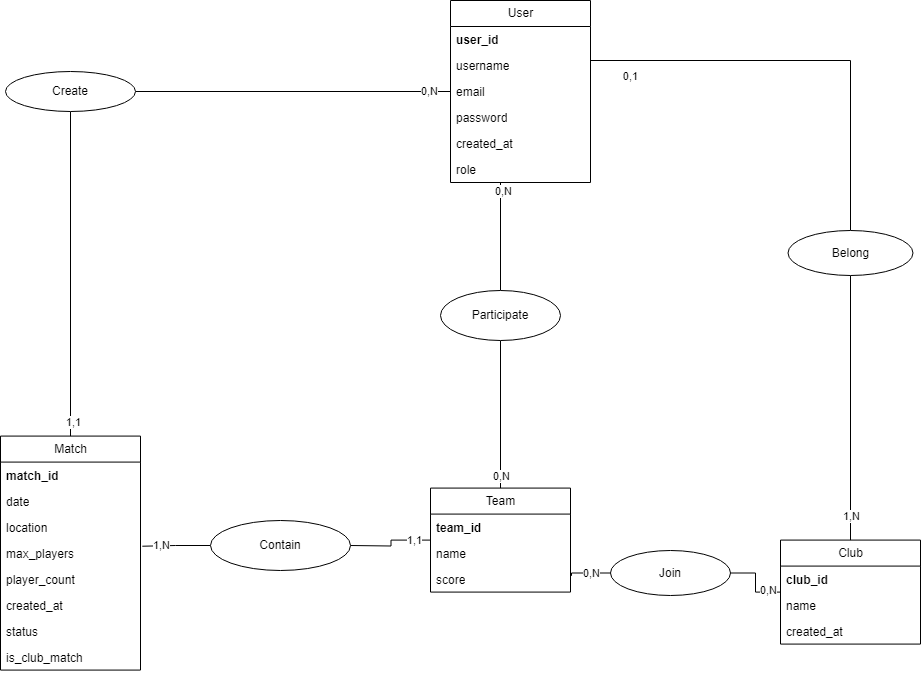

The diagram above was exported from draw.io. Its source (the exported page's mxGraphModel, read from the mxfile embedded in the PNG):
<mxGraphModel dx="2261" dy="2073" grid="1" gridSize="10" guides="1" tooltips="1" connect="1" arrows="1" fold="1" page="1" pageScale="1" pageWidth="827" pageHeight="1169" background="none" math="0" shadow="0">
  <root>
    <mxCell id="0" />
    <mxCell id="1" parent="0" />
    <mxCell id="NJVvF5t4o71iBQingUIH-2" style="edgeStyle=orthogonalEdgeStyle;rounded=0;orthogonalLoop=1;jettySize=auto;html=1;endArrow=none;endFill=0;" parent="1" source="NJVvF5t4o71iBQingUIH-5" target="3wjp1ItKfwECcYV-Bwi8-92" edge="1">
      <mxGeometry relative="1" as="geometry" />
    </mxCell>
    <mxCell id="NJVvF5t4o71iBQingUIH-7" value="1,1" style="edgeLabel;html=1;align=center;verticalAlign=middle;resizable=0;points=[];" parent="NJVvF5t4o71iBQingUIH-2" vertex="1" connectable="0">
      <mxGeometry x="0.9107" y="2" relative="1" as="geometry">
        <mxPoint as="offset" />
      </mxGeometry>
    </mxCell>
    <mxCell id="3wjp1ItKfwECcYV-Bwi8-82" value="User" style="swimlane;fontStyle=0;childLayout=stackLayout;horizontal=1;startSize=26;fillColor=none;horizontalStack=0;resizeParent=1;resizeParentMax=0;resizeLast=0;collapsible=1;marginBottom=0;html=1;" parent="1" vertex="1">
      <mxGeometry x="-310" y="-50" width="140" height="182" as="geometry" />
    </mxCell>
    <mxCell id="3wjp1ItKfwECcYV-Bwi8-83" value="&lt;b&gt;user_id&amp;nbsp;&lt;/b&gt;" style="text;strokeColor=none;fillColor=none;align=left;verticalAlign=top;spacingLeft=4;spacingRight=4;overflow=hidden;rotatable=0;points=[[0,0.5],[1,0.5]];portConstraint=eastwest;whiteSpace=wrap;html=1;" parent="3wjp1ItKfwECcYV-Bwi8-82" vertex="1">
      <mxGeometry y="26" width="140" height="26" as="geometry" />
    </mxCell>
    <mxCell id="3wjp1ItKfwECcYV-Bwi8-84" value="username" style="text;strokeColor=none;fillColor=none;align=left;verticalAlign=top;spacingLeft=4;spacingRight=4;overflow=hidden;rotatable=0;points=[[0,0.5],[1,0.5]];portConstraint=eastwest;whiteSpace=wrap;html=1;" parent="3wjp1ItKfwECcYV-Bwi8-82" vertex="1">
      <mxGeometry y="52" width="140" height="26" as="geometry" />
    </mxCell>
    <mxCell id="3wjp1ItKfwECcYV-Bwi8-85" value="email" style="text;strokeColor=none;fillColor=none;align=left;verticalAlign=top;spacingLeft=4;spacingRight=4;overflow=hidden;rotatable=0;points=[[0,0.5],[1,0.5]];portConstraint=eastwest;whiteSpace=wrap;html=1;" parent="3wjp1ItKfwECcYV-Bwi8-82" vertex="1">
      <mxGeometry y="78" width="140" height="26" as="geometry" />
    </mxCell>
    <mxCell id="3wjp1ItKfwECcYV-Bwi8-90" value="password" style="text;strokeColor=none;fillColor=none;align=left;verticalAlign=top;spacingLeft=4;spacingRight=4;overflow=hidden;rotatable=0;points=[[0,0.5],[1,0.5]];portConstraint=eastwest;whiteSpace=wrap;html=1;" parent="3wjp1ItKfwECcYV-Bwi8-82" vertex="1">
      <mxGeometry y="104" width="140" height="26" as="geometry" />
    </mxCell>
    <mxCell id="3wjp1ItKfwECcYV-Bwi8-91" value="created_at" style="text;strokeColor=none;fillColor=none;align=left;verticalAlign=top;spacingLeft=4;spacingRight=4;overflow=hidden;rotatable=0;points=[[0,0.5],[1,0.5]];portConstraint=eastwest;whiteSpace=wrap;html=1;" parent="3wjp1ItKfwECcYV-Bwi8-82" vertex="1">
      <mxGeometry y="130" width="140" height="26" as="geometry" />
    </mxCell>
    <mxCell id="NJVvF5t4o71iBQingUIH-1" value="role" style="text;strokeColor=none;fillColor=none;align=left;verticalAlign=top;spacingLeft=4;spacingRight=4;overflow=hidden;rotatable=0;points=[[0,0.5],[1,0.5]];portConstraint=eastwest;whiteSpace=wrap;html=1;" parent="3wjp1ItKfwECcYV-Bwi8-82" vertex="1">
      <mxGeometry y="156" width="140" height="26" as="geometry" />
    </mxCell>
    <mxCell id="3wjp1ItKfwECcYV-Bwi8-92" value="Match" style="swimlane;fontStyle=0;childLayout=stackLayout;horizontal=1;startSize=26;fillColor=none;horizontalStack=0;resizeParent=1;resizeParentMax=0;resizeLast=0;collapsible=1;marginBottom=0;html=1;" parent="1" vertex="1">
      <mxGeometry x="-760" y="385.58" width="140" height="234" as="geometry" />
    </mxCell>
    <mxCell id="3wjp1ItKfwECcYV-Bwi8-93" value="&lt;b&gt;match_id&lt;/b&gt;" style="text;strokeColor=none;fillColor=none;align=left;verticalAlign=top;spacingLeft=4;spacingRight=4;overflow=hidden;rotatable=0;points=[[0,0.5],[1,0.5]];portConstraint=eastwest;whiteSpace=wrap;html=1;" parent="3wjp1ItKfwECcYV-Bwi8-92" vertex="1">
      <mxGeometry y="26" width="140" height="26" as="geometry" />
    </mxCell>
    <mxCell id="3wjp1ItKfwECcYV-Bwi8-94" value="date" style="text;strokeColor=none;fillColor=none;align=left;verticalAlign=top;spacingLeft=4;spacingRight=4;overflow=hidden;rotatable=0;points=[[0,0.5],[1,0.5]];portConstraint=eastwest;whiteSpace=wrap;html=1;" parent="3wjp1ItKfwECcYV-Bwi8-92" vertex="1">
      <mxGeometry y="52" width="140" height="26" as="geometry" />
    </mxCell>
    <mxCell id="3wjp1ItKfwECcYV-Bwi8-95" value="location" style="text;strokeColor=none;fillColor=none;align=left;verticalAlign=top;spacingLeft=4;spacingRight=4;overflow=hidden;rotatable=0;points=[[0,0.5],[1,0.5]];portConstraint=eastwest;whiteSpace=wrap;html=1;" parent="3wjp1ItKfwECcYV-Bwi8-92" vertex="1">
      <mxGeometry y="78" width="140" height="26" as="geometry" />
    </mxCell>
    <mxCell id="3wjp1ItKfwECcYV-Bwi8-96" value="max_players" style="text;strokeColor=none;fillColor=none;align=left;verticalAlign=top;spacingLeft=4;spacingRight=4;overflow=hidden;rotatable=0;points=[[0,0.5],[1,0.5]];portConstraint=eastwest;whiteSpace=wrap;html=1;" parent="3wjp1ItKfwECcYV-Bwi8-92" vertex="1">
      <mxGeometry y="104" width="140" height="26" as="geometry" />
    </mxCell>
    <mxCell id="TBK-Ih02_hTE8HgUlPic-37" value="player_count" style="text;strokeColor=none;fillColor=none;align=left;verticalAlign=top;spacingLeft=4;spacingRight=4;overflow=hidden;rotatable=0;points=[[0,0.5],[1,0.5]];portConstraint=eastwest;whiteSpace=wrap;html=1;" parent="3wjp1ItKfwECcYV-Bwi8-92" vertex="1">
      <mxGeometry y="130" width="140" height="26" as="geometry" />
    </mxCell>
    <mxCell id="3wjp1ItKfwECcYV-Bwi8-97" value="created_at" style="text;strokeColor=none;fillColor=none;align=left;verticalAlign=top;spacingLeft=4;spacingRight=4;overflow=hidden;rotatable=0;points=[[0,0.5],[1,0.5]];portConstraint=eastwest;whiteSpace=wrap;html=1;" parent="3wjp1ItKfwECcYV-Bwi8-92" vertex="1">
      <mxGeometry y="156" width="140" height="26" as="geometry" />
    </mxCell>
    <mxCell id="3wjp1ItKfwECcYV-Bwi8-98" value="status" style="text;strokeColor=none;fillColor=none;align=left;verticalAlign=top;spacingLeft=4;spacingRight=4;overflow=hidden;rotatable=0;points=[[0,0.5],[1,0.5]];portConstraint=eastwest;whiteSpace=wrap;html=1;" parent="3wjp1ItKfwECcYV-Bwi8-92" vertex="1">
      <mxGeometry y="182" width="140" height="26" as="geometry" />
    </mxCell>
    <mxCell id="3wjp1ItKfwECcYV-Bwi8-99" value="is_club_match" style="text;strokeColor=none;fillColor=none;align=left;verticalAlign=top;spacingLeft=4;spacingRight=4;overflow=hidden;rotatable=0;points=[[0,0.5],[1,0.5]];portConstraint=eastwest;whiteSpace=wrap;html=1;" parent="3wjp1ItKfwECcYV-Bwi8-92" vertex="1">
      <mxGeometry y="208" width="140" height="26" as="geometry" />
    </mxCell>
    <mxCell id="3wjp1ItKfwECcYV-Bwi8-100" value="Club" style="swimlane;fontStyle=0;childLayout=stackLayout;horizontal=1;startSize=26;fillColor=none;horizontalStack=0;resizeParent=1;resizeParentMax=0;resizeLast=0;collapsible=1;marginBottom=0;html=1;" parent="1" vertex="1">
      <mxGeometry x="20" y="489.58000000000004" width="140" height="104" as="geometry" />
    </mxCell>
    <mxCell id="3wjp1ItKfwECcYV-Bwi8-101" value="&lt;b&gt;club_id&lt;/b&gt;" style="text;strokeColor=none;fillColor=none;align=left;verticalAlign=top;spacingLeft=4;spacingRight=4;overflow=hidden;rotatable=0;points=[[0,0.5],[1,0.5]];portConstraint=eastwest;whiteSpace=wrap;html=1;" parent="3wjp1ItKfwECcYV-Bwi8-100" vertex="1">
      <mxGeometry y="26" width="140" height="26" as="geometry" />
    </mxCell>
    <mxCell id="3wjp1ItKfwECcYV-Bwi8-102" value="name" style="text;strokeColor=none;fillColor=none;align=left;verticalAlign=top;spacingLeft=4;spacingRight=4;overflow=hidden;rotatable=0;points=[[0,0.5],[1,0.5]];portConstraint=eastwest;whiteSpace=wrap;html=1;" parent="3wjp1ItKfwECcYV-Bwi8-100" vertex="1">
      <mxGeometry y="52" width="140" height="26" as="geometry" />
    </mxCell>
    <mxCell id="3wjp1ItKfwECcYV-Bwi8-105" value="created_at" style="text;strokeColor=none;fillColor=none;align=left;verticalAlign=top;spacingLeft=4;spacingRight=4;overflow=hidden;rotatable=0;points=[[0,0.5],[1,0.5]];portConstraint=eastwest;whiteSpace=wrap;html=1;" parent="3wjp1ItKfwECcYV-Bwi8-100" vertex="1">
      <mxGeometry y="78" width="140" height="26" as="geometry" />
    </mxCell>
    <mxCell id="3wjp1ItKfwECcYV-Bwi8-114" style="edgeStyle=orthogonalEdgeStyle;rounded=0;orthogonalLoop=1;jettySize=auto;html=1;endArrow=none;endFill=0;" parent="1" source="H8fp3sSYfW41LBCDFNIx-36" target="3wjp1ItKfwECcYV-Bwi8-100" edge="1">
      <mxGeometry relative="1" as="geometry">
        <Array as="points" />
      </mxGeometry>
    </mxCell>
    <mxCell id="3wjp1ItKfwECcYV-Bwi8-117" value="1,N" style="edgeLabel;html=1;align=center;verticalAlign=middle;resizable=0;points=[];" parent="3wjp1ItKfwECcYV-Bwi8-114" vertex="1" connectable="0">
      <mxGeometry x="0.9003" y="-1" relative="1" as="geometry">
        <mxPoint x="1" y="-11" as="offset" />
      </mxGeometry>
    </mxCell>
    <mxCell id="3wjp1ItKfwECcYV-Bwi8-121" value="Team" style="swimlane;fontStyle=0;childLayout=stackLayout;horizontal=1;startSize=26;fillColor=none;horizontalStack=0;resizeParent=1;resizeParentMax=0;resizeLast=0;collapsible=1;marginBottom=0;html=1;" parent="1" vertex="1">
      <mxGeometry x="-330" y="437.58" width="140" height="104" as="geometry">
        <mxRectangle x="-60" y="256" width="110" height="30" as="alternateBounds" />
      </mxGeometry>
    </mxCell>
    <mxCell id="3wjp1ItKfwECcYV-Bwi8-122" value="&lt;b&gt;team_id&lt;/b&gt;" style="text;strokeColor=none;fillColor=none;align=left;verticalAlign=top;spacingLeft=4;spacingRight=4;overflow=hidden;rotatable=0;points=[[0,0.5],[1,0.5]];portConstraint=eastwest;whiteSpace=wrap;html=1;" parent="3wjp1ItKfwECcYV-Bwi8-121" vertex="1">
      <mxGeometry y="26" width="140" height="26" as="geometry" />
    </mxCell>
    <mxCell id="3wjp1ItKfwECcYV-Bwi8-124" value="name" style="text;strokeColor=none;fillColor=none;align=left;verticalAlign=top;spacingLeft=4;spacingRight=4;overflow=hidden;rotatable=0;points=[[0,0.5],[1,0.5]];portConstraint=eastwest;whiteSpace=wrap;html=1;" parent="3wjp1ItKfwECcYV-Bwi8-121" vertex="1">
      <mxGeometry y="52" width="140" height="26" as="geometry" />
    </mxCell>
    <mxCell id="TBK-Ih02_hTE8HgUlPic-39" value="score" style="text;strokeColor=none;fillColor=none;align=left;verticalAlign=top;spacingLeft=4;spacingRight=4;overflow=hidden;rotatable=0;points=[[0,0.5],[1,0.5]];portConstraint=eastwest;whiteSpace=wrap;html=1;" parent="3wjp1ItKfwECcYV-Bwi8-121" vertex="1">
      <mxGeometry y="78" width="140" height="26" as="geometry" />
    </mxCell>
    <mxCell id="3wjp1ItKfwECcYV-Bwi8-146" style="edgeStyle=orthogonalEdgeStyle;rounded=0;orthogonalLoop=1;jettySize=auto;html=1;entryX=0.5;entryY=0;entryDx=0;entryDy=0;endArrow=none;endFill=0;" parent="1" source="H8fp3sSYfW41LBCDFNIx-18" target="3wjp1ItKfwECcYV-Bwi8-121" edge="1">
      <mxGeometry relative="1" as="geometry" />
    </mxCell>
    <mxCell id="TBK-Ih02_hTE8HgUlPic-2" value="0,N" style="edgeLabel;html=1;align=center;verticalAlign=middle;resizable=0;points=[];" parent="3wjp1ItKfwECcYV-Bwi8-146" vertex="1" connectable="0">
      <mxGeometry x="0.9202" relative="1" as="geometry">
        <mxPoint y="-7" as="offset" />
      </mxGeometry>
    </mxCell>
    <mxCell id="TBK-Ih02_hTE8HgUlPic-13" style="edgeStyle=orthogonalEdgeStyle;rounded=0;orthogonalLoop=1;jettySize=auto;html=1;entryX=1.013;entryY=0.236;entryDx=0;entryDy=0;endArrow=none;endFill=0;entryPerimeter=0;" parent="1" source="H8fp3sSYfW41LBCDFNIx-28" target="3wjp1ItKfwECcYV-Bwi8-96" edge="1">
      <mxGeometry relative="1" as="geometry" />
    </mxCell>
    <mxCell id="TBK-Ih02_hTE8HgUlPic-17" value="1,N" style="edgeLabel;html=1;align=center;verticalAlign=middle;resizable=0;points=[];" parent="TBK-Ih02_hTE8HgUlPic-13" vertex="1" connectable="0">
      <mxGeometry x="0.8399" y="1" relative="1" as="geometry">
        <mxPoint x="13" y="-2" as="offset" />
      </mxGeometry>
    </mxCell>
    <mxCell id="H8fp3sSYfW41LBCDFNIx-15" value="" style="edgeStyle=orthogonalEdgeStyle;rounded=0;orthogonalLoop=1;jettySize=auto;html=1;entryX=0.5;entryY=0;entryDx=0;entryDy=0;endArrow=none;endFill=0;" parent="1" source="3wjp1ItKfwECcYV-Bwi8-82" target="H8fp3sSYfW41LBCDFNIx-18" edge="1">
      <mxGeometry relative="1" as="geometry">
        <mxPoint x="344" y="134" as="sourcePoint" />
        <mxPoint x="-40" y="210" as="targetPoint" />
        <Array as="points">
          <mxPoint x="-260" y="240" />
        </Array>
      </mxGeometry>
    </mxCell>
    <mxCell id="H8fp3sSYfW41LBCDFNIx-17" value="0,N" style="edgeLabel;html=1;align=center;verticalAlign=middle;resizable=0;points=[];" parent="H8fp3sSYfW41LBCDFNIx-15" vertex="1" connectable="0">
      <mxGeometry x="-0.8441" y="2" relative="1" as="geometry">
        <mxPoint as="offset" />
      </mxGeometry>
    </mxCell>
    <mxCell id="H8fp3sSYfW41LBCDFNIx-18" value="Participate" style="ellipse;whiteSpace=wrap;html=1;" parent="1" vertex="1">
      <mxGeometry x="-320" y="240" width="120" height="50" as="geometry" />
    </mxCell>
    <mxCell id="H8fp3sSYfW41LBCDFNIx-25" value="" style="edgeStyle=orthogonalEdgeStyle;rounded=0;orthogonalLoop=1;jettySize=auto;html=1;entryX=1;entryY=0.5;entryDx=0;entryDy=0;endArrow=none;endFill=0;" parent="1" source="3wjp1ItKfwECcYV-Bwi8-121" edge="1">
      <mxGeometry relative="1" as="geometry">
        <mxPoint x="-330" y="528.6190476190476" as="sourcePoint" />
        <mxPoint x="-410" y="495" as="targetPoint" />
      </mxGeometry>
    </mxCell>
    <mxCell id="H8fp3sSYfW41LBCDFNIx-26" value="1,1" style="edgeLabel;html=1;align=center;verticalAlign=middle;resizable=0;points=[];" parent="H8fp3sSYfW41LBCDFNIx-25" vertex="1" connectable="0">
      <mxGeometry x="-0.8066" y="-1" relative="1" as="geometry">
        <mxPoint x="-9" y="1" as="offset" />
      </mxGeometry>
    </mxCell>
    <mxCell id="H8fp3sSYfW41LBCDFNIx-28" value="Contain" style="ellipse;whiteSpace=wrap;html=1;" parent="1" vertex="1">
      <mxGeometry x="-550" y="470" width="140" height="50" as="geometry" />
    </mxCell>
    <mxCell id="H8fp3sSYfW41LBCDFNIx-33" value="" style="edgeStyle=orthogonalEdgeStyle;rounded=0;orthogonalLoop=1;jettySize=auto;html=1;endArrow=none;endFill=0;entryX=0.5;entryY=0;entryDx=0;entryDy=0;" parent="1" source="3wjp1ItKfwECcYV-Bwi8-82" target="H8fp3sSYfW41LBCDFNIx-36" edge="1">
      <mxGeometry relative="1" as="geometry">
        <mxPoint x="-67.5" y="10.000000000000192" as="sourcePoint" />
        <mxPoint x="132.5" y="193.94199279423444" as="targetPoint" />
        <Array as="points">
          <mxPoint x="90" y="10" />
        </Array>
      </mxGeometry>
    </mxCell>
    <mxCell id="H8fp3sSYfW41LBCDFNIx-34" value="0,1" style="edgeLabel;html=1;align=center;verticalAlign=middle;resizable=0;points=[];" parent="H8fp3sSYfW41LBCDFNIx-33" vertex="1" connectable="0">
      <mxGeometry x="-0.8362" y="-3" relative="1" as="geometry">
        <mxPoint x="4" y="12" as="offset" />
      </mxGeometry>
    </mxCell>
    <mxCell id="H8fp3sSYfW41LBCDFNIx-36" value="Belong" style="ellipse;whiteSpace=wrap;html=1;" parent="1" vertex="1">
      <mxGeometry x="27.5" y="180.00000000000003" width="125" height="45" as="geometry" />
    </mxCell>
    <mxCell id="H8fp3sSYfW41LBCDFNIx-49" style="edgeStyle=orthogonalEdgeStyle;rounded=0;orthogonalLoop=1;jettySize=auto;html=1;entryX=1.007;entryY=0.375;entryDx=0;entryDy=0;endArrow=none;endFill=0;exitX=0;exitY=0.5;exitDx=0;exitDy=0;entryPerimeter=0;" parent="1" source="H8fp3sSYfW41LBCDFNIx-51" edge="1">
      <mxGeometry relative="1" as="geometry">
        <mxPoint x="-189.01999999999998" y="525.3299999999999" as="targetPoint" />
      </mxGeometry>
    </mxCell>
    <mxCell id="H8fp3sSYfW41LBCDFNIx-54" value="0,N" style="edgeLabel;html=1;align=center;verticalAlign=middle;resizable=0;points=[];" parent="H8fp3sSYfW41LBCDFNIx-49" vertex="1" connectable="0">
      <mxGeometry x="0.8005" y="-1" relative="1" as="geometry">
        <mxPoint x="18" y="1" as="offset" />
      </mxGeometry>
    </mxCell>
    <mxCell id="H8fp3sSYfW41LBCDFNIx-50" value="" style="edgeStyle=orthogonalEdgeStyle;rounded=0;orthogonalLoop=1;jettySize=auto;html=1;entryX=1;entryY=0.5;entryDx=0;entryDy=0;endArrow=none;endFill=0;" parent="1" source="3wjp1ItKfwECcYV-Bwi8-100" target="H8fp3sSYfW41LBCDFNIx-51" edge="1">
      <mxGeometry relative="1" as="geometry">
        <mxPoint y="555" as="sourcePoint" />
        <mxPoint x="-190" y="477" as="targetPoint" />
      </mxGeometry>
    </mxCell>
    <mxCell id="H8fp3sSYfW41LBCDFNIx-53" value="0,N" style="edgeLabel;html=1;align=center;verticalAlign=middle;resizable=0;points=[];" parent="H8fp3sSYfW41LBCDFNIx-50" vertex="1" connectable="0">
      <mxGeometry x="-0.6319" y="-2" relative="1" as="geometry">
        <mxPoint as="offset" />
      </mxGeometry>
    </mxCell>
    <mxCell id="H8fp3sSYfW41LBCDFNIx-51" value="Join" style="ellipse;whiteSpace=wrap;html=1;" parent="1" vertex="1">
      <mxGeometry x="-150" y="500" width="120" height="45" as="geometry" />
    </mxCell>
    <mxCell id="NJVvF5t4o71iBQingUIH-4" value="" style="edgeStyle=orthogonalEdgeStyle;rounded=0;orthogonalLoop=1;jettySize=auto;html=1;endArrow=none;endFill=0;" parent="1" source="3wjp1ItKfwECcYV-Bwi8-82" target="NJVvF5t4o71iBQingUIH-5" edge="1">
      <mxGeometry relative="1" as="geometry">
        <mxPoint x="-310" y="41" as="sourcePoint" />
        <mxPoint x="-690" y="386" as="targetPoint" />
      </mxGeometry>
    </mxCell>
    <mxCell id="NJVvF5t4o71iBQingUIH-6" value="0,N" style="edgeLabel;html=1;align=center;verticalAlign=middle;resizable=0;points=[];" parent="NJVvF5t4o71iBQingUIH-4" vertex="1" connectable="0">
      <mxGeometry x="-0.8587" y="-1" relative="1" as="geometry">
        <mxPoint as="offset" />
      </mxGeometry>
    </mxCell>
    <mxCell id="NJVvF5t4o71iBQingUIH-5" value="Create" style="ellipse;whiteSpace=wrap;html=1;" parent="1" vertex="1">
      <mxGeometry x="-755" y="21" width="130" height="40" as="geometry" />
    </mxCell>
  </root>
</mxGraphModel>